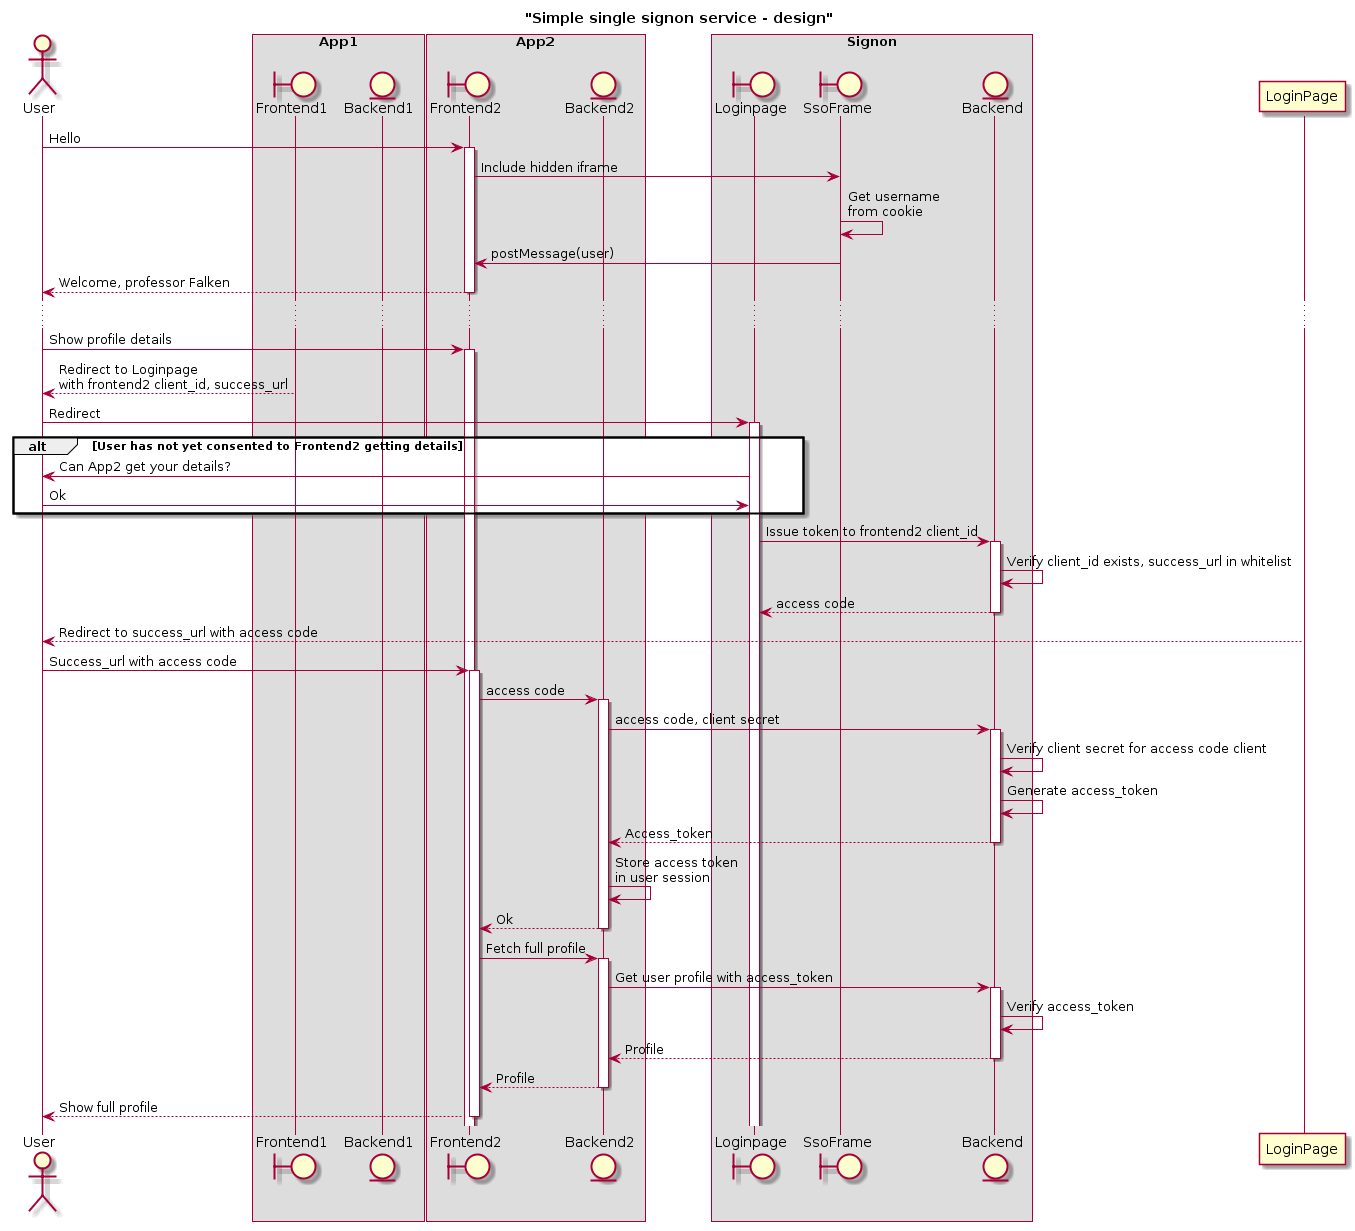

The diagram above was rendered by PlantUML. Its source (embedded in the PNG):
@startuml
title "Simple single signon service - design"

actor User

box "App1"
    boundary Frontend1
    entity Backend1
end box

box "App2"
    boundary Frontend2
    entity Backend2
end box

box "Signon"
    boundary Loginpage
    boundary SsoFrame
    entity Backend
end box

User -> Frontend2 ++: Hello
Frontend2 -> SsoFrame: Include hidden iframe
SsoFrame -> SsoFrame: Get username\nfrom cookie
Frontend2 <- SsoFrame: postMessage(user)
User <-- Frontend2 --: Welcome, professor Falken
...
User -> Frontend2 ++: Show profile details
User <-- Frontend1: Redirect to Loginpage\nwith frontend2 client_id, success_url
User -> Loginpage ++: Redirect
alt User has not yet consented to Frontend2 getting details
    User <- Loginpage: Can App2 get your details?
    User -> Loginpage: Ok
end if
Loginpage -> Backend ++: Issue token to frontend2 client_id
Backend -> Backend: Verify client_id exists, success_url in whitelist
Loginpage <-- Backend --: access code
User <-- LoginPage --: Redirect to success_url with access code
User -> Frontend2 ++: Success_url with access code
Frontend2 -> Backend2 ++: access code
Backend2 -> Backend ++: access code, client secret
Backend -> Backend: Verify client secret for access code client
Backend -> Backend: Generate access_token
Backend2 <-- Backend --: Access_token
Backend2 -> Backend2: Store access token \nin user session
Frontend2 <-- Backend2 --: Ok
Frontend2 -> Backend2 ++: Fetch full profile
Backend2 -> Backend ++: Get user profile with access_token
Backend -> Backend: Verify access_token
Backend2 <-- Backend --: Profile
Frontend2 <-- Backend2 --: Profile
User <-- Frontend2--: Show full profile
@enduml